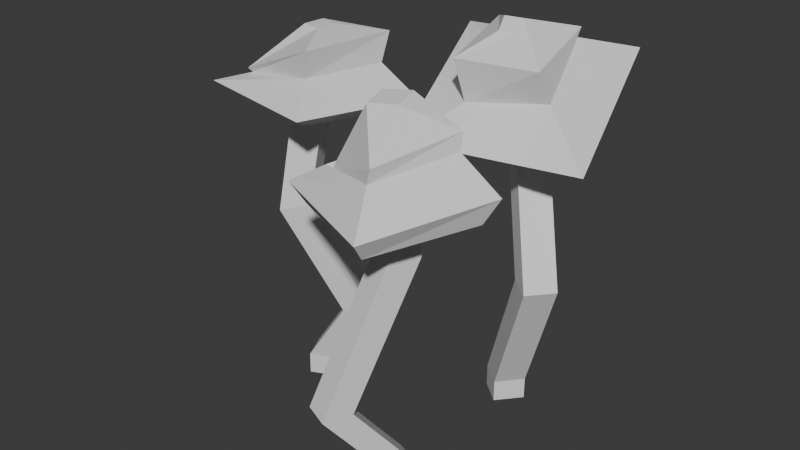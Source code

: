 # Source: seta_v6_auo1003.blend  (saved by Blender 4.5.91; exported with 4.5.12 LTS)
import bpy
from mathutils import Matrix  # noqa: F401  (used for matrix-valued properties, if any)

bpy.ops.wm.read_factory_settings(use_empty=True)
scene = bpy.context.scene
scene.name = 'Scene'

# ---- collections
col_collection = bpy.data.collections.new('Collection'); scene.collection.children.link(col_collection)

# ---- world
world_world = bpy.data.worlds.new('World'); scene.world = world_world
world_world.use_nodes = True; world_world.node_tree.nodes.clear()
_N = world_world.node_tree.nodes; _L = world_world.node_tree.links
n0 = _N.new('ShaderNodeOutputWorld'); n0.name = 'World Output'; n0.location = (200, 100)
n1 = _N.new('ShaderNodeBackground'); n1.name = 'Background'; n1.location = (-200, 100)
n1.inputs[0].default_value = (0.05088, 0.05088, 0.05088, 1.0)
_L.new(n1.outputs[0], n0.inputs[0])
n0.is_active_output = True
world_world.color = (0.05088, 0.05088, 0.05088)
world_world.sun_shadow_jitter_overblur = 0.0

# ---- meshes
me_cube_034 = bpy.data.meshes.new('Cube.034')
me_cube_034.from_pydata([(0.1057, 0.21, -0.4734), (0.1057, 0.21, 0.1761), (0.1488, 0.1732, -0.4734), (0.1488, 0.1732, 0.1761), (0.06678, 0.1643, -0.4734), (0.06678, 0.1643, 0.1761), (0.1098, 0.1276, -0.4734), (0.1098, 0.1276, 0.1761), (0.09333, 0.254, 0.09091), (0.1364, 0.2172, 0.09091), (0.09877, 0.1731, 0.07533), (0.0557, 0.2099, 0.07533), (0.1488, 0.1732, -0.4306), (0.1098, 0.1276, -0.4306), (0.06678, 0.1643, -0.4306), (0.1057, 0.21, -0.4306), (0.2122, 0.1282, -0.1613), (0.2553, 0.09147, -0.1613), (0.2163, 0.04582, -0.1613), (0.1733, 0.08258, -0.1613), (0.08532, 0.1432, 0.2836), (0.05475, 0.2038, 0.1798), (0.1175, 0.151, 0.2831), (0.1488, 0.2264, 0.1783), (0.09527, 0.1128, 0.2665), (0.07538, 0.1158, 0.1453), (0.1274, 0.1206, 0.266), (0.1694, 0.1385, 0.1438), (0.01914, 0.2375, 0.1389), (0.1558, 0.2704, 0.1367), (0.1857, 0.1426, 0.08653), (0.04913, 0.1097, 0.08871), (0.1709, 0.2481, 0.2566), (0.1995, 0.0785, 0.2272), (0.04031, 0.06499, 0.2204), (0.0117, 0.2345, 0.2498), (-0.09163, 0.2909, 0.206), (0.2222, 0.3665, 0.201), (0.2976, 0.07223, 0.07369), (-0.01617, -0.003379, 0.07871), (0.05196, 0.2164, 0.1496), (0.146, 0.2391, 0.1481), (0.1666, 0.1511, 0.1136), (0.07259, 0.1285, 0.1151), (0.1626, 0.2508, 0.2357), (0.208, 0.1047, 0.1673), (0.05602, 0.07877, 0.1424), (0.01059, 0.2249, 0.2109), (-0.2052, 0.05316, -0.4788), (-0.2052, 0.05316, 0.1707), (-0.1813, 0.001868, -0.4788), (-0.1813, 0.001868, 0.1707), (-0.2596, 0.02777, -0.4788), (-0.2596, 0.02777, 0.1707), (-0.2356, -0.02353, -0.4788), (-0.2356, -0.02353, 0.1707), (-0.2154, -0.0009308, -0.08062), (-0.1914, -0.05223, -0.08062), (-0.244, -0.07676, -0.0962), (-0.2679, -0.02546, -0.0962), (-0.1813, 0.001868, -0.4361), (-0.2356, -0.02353, -0.4361), (-0.2596, 0.02777, -0.4361), (-0.2052, 0.05316, -0.4361), (-0.12, 0.06339, -0.3056), (-0.09599, 0.01209, -0.3056), (-0.1504, -0.0133, -0.3056), (-0.1743, 0.03799, -0.3056), (-0.2384, 0.04815, 0.2384), (-0.2631, 0.06688, 0.1238), (-0.2014, 0.04111, 0.2383), (-0.1547, 0.04628, 0.1234), (-0.243, 0.007039, 0.2382), (-0.2835, -0.04068, 0.1369), (-0.2059, -3.777e-06, 0.238), (-0.1751, -0.06128, 0.1365), (-0.2844, 0.09167, 0.07994), (-0.127, 0.06174, 0.07935), (-0.1567, -0.09459, 0.09846), (-0.3141, -0.06466, 0.09904), (-0.1328, 0.1063, 0.2234), (-0.1473, -0.09196, 0.231), (-0.3139, -0.06894, 0.1607), (-0.2995, 0.1293, 0.1532), (-0.3274, 0.1598, 0.1097), (-0.07112, 0.1111, 0.1088), (-0.1155, -0.1503, 0.1322), (-0.3717, -0.1016, 0.1332), (-0.263, 0.0638, 0.08644), (-0.1546, 0.0432, 0.08604), (-0.175, -0.06436, 0.09918), (-0.2834, -0.04376, 0.09959), (-0.1338, 0.0852, 0.1697), (-0.1548, -0.08629, 0.1808), (-0.3112, -0.0602, 0.1514), (-0.2902, 0.1113, 0.1404), (0.1183, -0.2035, -0.473), (0.1183, -0.2035, 0.1268), (0.07015, -0.183, -0.473), (0.07015, -0.183, 0.1268), (0.1399, -0.1525, -0.473), (0.1399, -0.1525, 0.1268), (0.09183, -0.132, -0.473), (0.09183, -0.132, 0.1268), (0.1229, -0.1926, -0.01558), (0.07478, -0.1721, -0.01558), (0.09572, -0.1229, -0.02997), (0.1438, -0.1433, -0.02997), (0.07015, -0.183, -0.4335), (0.09183, -0.132, -0.4335), (0.1399, -0.1525, -0.4335), (0.1183, -0.2035, -0.4335), (0.07352, -0.3087, -0.2935), (0.0254, -0.2883, -0.2935), (0.04709, -0.2373, -0.2935), (0.09521, -0.2577, -0.2935), (0.117, -0.1328, 0.2381), (0.06505, -0.07697, 0.09655), (0.1265, -0.1791, 0.2311), (0.1939, -0.1314, 0.09458), (0.06667, -0.1465, 0.2328), (0.01055, -0.2056, 0.09033), (0.07619, -0.1929, 0.2259), (0.1394, -0.2601, 0.08836), (0.04813, -0.03227, 0.04627), (0.2353, -0.1114, 0.04341), (0.1561, -0.2984, 0.03436), (-0.03108, -0.2192, 0.03722), (0.1914, -0.1066, 0.1838), (0.1447, -0.2654, 0.1628), (0.01546, -0.2078, 0.105), (0.06216, -0.04908, 0.126), (0.03444, -0.00118, 0.09248), (0.2589, -0.09611, 0.08905), (0.1665, -0.3263, 0.07018), (-0.05792, -0.2313, 0.07362), (0.06693, -0.07345, 0.04922), (0.1957, -0.1279, 0.04725), (0.1412, -0.2566, 0.04102), (0.01243, -0.2021, 0.04299), (0.193, -0.1153, 0.1535), (0.14, -0.267, 0.1374), (0.003996, -0.2081, 0.1114), (0.05692, -0.05638, 0.1275)], [], [(8, 1, 3, 9), (9, 3, 7, 10), (10, 7, 5, 11), (11, 5, 1, 8), (7, 3, 1, 5), (19, 11, 8, 16), (18, 10, 11, 19), (17, 9, 10, 18), (16, 8, 9, 17), (0, 15, 12, 2), (2, 12, 13, 6), (6, 13, 14, 4), (4, 14, 15, 0), (15, 16, 17, 12), (12, 17, 18, 13), (13, 18, 19, 14), (14, 19, 16, 15), (28, 29, 23, 21), (29, 30, 27, 23), (30, 31, 25, 27), (31, 28, 21, 25), (22, 20, 24, 26), (25, 43, 42, 27), (39, 36, 28, 31), (38, 39, 31, 30), (37, 38, 30, 29), (36, 37, 29, 28), (20, 22, 32, 35), (22, 26, 33, 32), (26, 24, 34, 33), (24, 20, 35, 34), (47, 44, 37, 36), (44, 45, 38, 37), (45, 46, 39, 38), (46, 47, 36, 39), (42, 43, 40, 41), (23, 41, 40, 21), (21, 40, 43, 25), (27, 42, 41, 23), (34, 35, 47, 46), (33, 34, 46, 45), (32, 33, 45, 44), (35, 32, 44, 47), (56, 49, 51, 57), (57, 51, 55, 58), (58, 55, 53, 59), (59, 53, 49, 56), (55, 51, 49, 53), (67, 59, 56, 64), (66, 58, 59, 67), (65, 57, 58, 66), (64, 56, 57, 65), (48, 63, 60, 50), (50, 60, 61, 54), (54, 61, 62, 52), (52, 62, 63, 48), (63, 64, 65, 60), (60, 65, 66, 61), (61, 66, 67, 62), (62, 67, 64, 63), (76, 77, 71, 69), (77, 78, 75, 71), (78, 79, 73, 75), (79, 76, 69, 73), (70, 68, 72, 74), (73, 91, 90, 75), (87, 84, 76, 79), (86, 87, 79, 78), (85, 86, 78, 77), (84, 85, 77, 76), (68, 70, 80, 83), (70, 74, 81, 80), (74, 72, 82, 81), (72, 68, 83, 82), (95, 92, 85, 84), (92, 93, 86, 85), (93, 94, 87, 86), (94, 95, 84, 87), (90, 91, 88, 89), (71, 89, 88, 69), (69, 88, 91, 73), (75, 90, 89, 71), (82, 83, 95, 94), (81, 82, 94, 93), (80, 81, 93, 92), (83, 80, 92, 95), (104, 97, 99, 105), (105, 99, 103, 106), (106, 103, 101, 107), (107, 101, 97, 104), (103, 99, 97, 101), (115, 107, 104, 112), (114, 106, 107, 115), (113, 105, 106, 114), (112, 104, 105, 113), (96, 111, 108, 98), (98, 108, 109, 102), (102, 109, 110, 100), (100, 110, 111, 96), (111, 112, 113, 108), (108, 113, 114, 109), (109, 114, 115, 110), (110, 115, 112, 111), (124, 125, 119, 117), (125, 126, 123, 119), (126, 127, 121, 123), (127, 124, 117, 121), (118, 116, 120, 122), (121, 139, 138, 123), (135, 132, 124, 127), (134, 135, 127, 126), (133, 134, 126, 125), (132, 133, 125, 124), (116, 118, 128, 131), (118, 122, 129, 128), (122, 120, 130, 129), (120, 116, 131, 130), (143, 140, 133, 132), (140, 141, 134, 133), (141, 142, 135, 134), (142, 143, 132, 135), (138, 139, 136, 137), (119, 137, 136, 117), (117, 136, 139, 121), (123, 138, 137, 119), (130, 131, 143, 142), (129, 130, 142, 141), (128, 129, 141, 140), (131, 128, 140, 143)])
_uv = me_cube_034.uv_layers.new(name='UVMap')
_uv.uv.foreach_set('vector', [0.4969, 0.5091, 0.4515, 0.5156, 0.4545, 0.5037, 0.4758, 0.4873, 0.4758, 0.4873, 0.4545, 0.5037, 0.4519, 0.5013, 0.4507, 0.4766, 0.4507, 0.4766, 0.4519, 0.5013, 0.4503, 0.5032, 0.431, 0.4877, 0.431, 0.4877, 0.4503, 0.5032, 0.4515, 0.5156, 0.4099, 0.5031, 0.4519, 0.5013, 0.4545, 0.5037, 0.4515, 0.5156, 0.4503, 0.5032, 0.4239, 0.3004, 0.431, 0.4877, 0.4099, 0.5031, 0.3782, 0.3055, 0.4581, 0.3005, 0.4507, 0.4766, 0.431, 0.4877, 0.4239, 0.3004, 0.4969, 0.3044, 0.4758, 0.4873, 0.4507, 0.4766, 0.4581, 0.3005, 0.531, 0.3077, 0.4969, 0.5091, 0.4758, 0.4873, 0.4969, 0.3044, 0.5629, 0.01253, 0.5673, 0.04588, 0.5183, 0.05731, 0.5187, 0.01835, 0.5187, 0.01835, 0.5183, 0.05731, 0.4622, 0.05206, 0.468, 0.008441, 0.468, 0.008441, 0.4622, 0.05206, 0.4135, 0.0372, 0.4164, 0.0002812, 0.4164, 0.0002812, 0.4135, 0.0372, 0.3612, 0.03965, 0.3612, 0.0002812, 0.5673, 0.04588, 0.531, 0.3077, 0.4969, 0.3044, 0.5183, 0.05731, 0.5183, 0.05731, 0.4969, 0.3044, 0.4581, 0.3005, 0.4622, 0.05206, 0.4622, 0.05206, 0.4581, 0.3005, 0.4239, 0.3004, 0.4135, 0.0372, 0.4135, 0.0372, 0.4239, 0.3004, 0.3782, 0.3055, 0.3612, 0.03965, 0.25, 0.9152, 0.2986, 0.7998, 0.3289, 0.842, 0.2987, 0.9006, 0.2986, 0.7998, 0.4375, 0.789, 0.4083, 0.8494, 0.3289, 0.842, 0.4375, 0.9375, 0.3413, 0.9817, 0.3486, 0.9371, 0.4065, 0.9035, 0.3413, 0.9817, 0.25, 0.9152, 0.2987, 0.9006, 0.3486, 0.9371, 0.5507, 0.5752, 0.528, 0.577, 0.528, 0.552, 0.5507, 0.5502, 0.3486, 0.9371, 0.3509, 0.9226, 0.3915, 0.8805, 0.4065, 0.9035, 0.04559, 0.07486, 0.01383, 0.07701, 0.0002812, 0.1271, 0.01642, 0.07584, 0.03534, 0.0002812, 0.04559, 0.07486, 0.01642, 0.07584, 0.01148, 0.03097, 0.0801, 0.2236, 0.3606, 0.5186, 0.1619, 0.475, 0.04858, 0.2919, 0.01383, 0.07701, 0.0801, 0.2236, 0.04858, 0.2919, 0.0002812, 0.1271, 0.1443, 0.07481, 0.1956, 0.1002, 0.1589, 0.1818, 0.09407, 0.09747, 0.1956, 0.1002, 0.2709, 0.1111, 0.3606, 0.2122, 0.1589, 0.1818, 0.126, 0.038, 0.1258, 0.05158, 0.0975, 0.05991, 0.09799, 0.01268, 0.1258, 0.05158, 0.1443, 0.07481, 0.09407, 0.09747, 0.0975, 0.05991, 0.07184, 0.09667, 0.1532, 0.1883, 0.0801, 0.2236, 0.01383, 0.07701, 0.1532, 0.1883, 0.3403, 0.31, 0.3606, 0.5186, 0.0801, 0.2236, 0.07228, 0.01288, 0.06999, 0.05956, 0.04559, 0.07486, 0.03534, 0.0002812, 0.06999, 0.05956, 0.07184, 0.09667, 0.01383, 0.07701, 0.04559, 0.07486, 0.3915, 0.8805, 0.3509, 0.9226, 0.3125, 0.8966, 0.337, 0.8555, 0.3289, 0.842, 0.337, 0.8555, 0.3125, 0.8966, 0.2987, 0.9006, 0.2987, 0.9006, 0.3125, 0.8966, 0.3509, 0.9226, 0.3486, 0.9371, 0.4083, 0.8494, 0.3915, 0.8805, 0.337, 0.8555, 0.3289, 0.842, 0.0975, 0.05991, 0.09407, 0.09747, 0.07184, 0.09667, 0.06999, 0.05956, 0.09799, 0.01268, 0.0975, 0.05991, 0.06999, 0.05956, 0.07228, 0.01288, 0.1589, 0.1818, 0.3606, 0.2122, 0.3403, 0.31, 0.1532, 0.1883, 0.09407, 0.09747, 0.1589, 0.1818, 0.1532, 0.1883, 0.07184, 0.09667, 0.7083, 0.404, 0.6338, 0.5028, 0.6396, 0.4906, 0.678, 0.3914, 0.678, 0.3914, 0.6396, 0.4906, 0.6364, 0.4841, 0.6484, 0.3856, 0.6484, 0.3856, 0.6364, 0.4841, 0.6328, 0.4896, 0.6205, 0.3845, 0.6205, 0.3845, 0.6328, 0.4896, 0.6338, 0.5028, 0.5888, 0.3878, 0.6364, 0.4841, 0.6396, 0.4906, 0.6338, 0.5028, 0.6328, 0.4896, 0.6185, 0.195, 0.6205, 0.3845, 0.5888, 0.3878, 0.5678, 0.1966, 0.6745, 0.2053, 0.6484, 0.3856, 0.6205, 0.3845, 0.6185, 0.195, 0.7211, 0.2154, 0.678, 0.3914, 0.6484, 0.3856, 0.6745, 0.2053, 0.766, 0.2184, 0.7083, 0.404, 0.678, 0.3914, 0.7211, 0.2154, 0.796, 0.04328, 0.7877, 0.07976, 0.7336, 0.07602, 0.7477, 0.03225, 0.7477, 0.03225, 0.7336, 0.07602, 0.6811, 0.04647, 0.6909, 0.0004649, 0.6909, 0.0004649, 0.6811, 0.04647, 0.6317, 0.03974, 0.6265, 0.0002812, 0.6265, 0.0002812, 0.6317, 0.03974, 0.5833, 0.06368, 0.5678, 0.0219, 0.7877, 0.07976, 0.766, 0.2184, 0.7211, 0.2154, 0.7336, 0.07602, 0.7336, 0.07602, 0.7211, 0.2154, 0.6745, 0.2053, 0.6811, 0.04647, 0.6811, 0.04647, 0.6745, 0.2053, 0.6185, 0.195, 0.6317, 0.03974, 0.6317, 0.03974, 0.6185, 0.195, 0.5678, 0.1966, 0.5833, 0.06368, 0.9383, 0.5034, 0.9997, 0.6055, 0.9592, 0.6085, 0.9214, 0.5406, 0.952, 0.7144, 0.8092, 0.662, 0.8475, 0.6346, 0.9363, 0.6576, 0.8092, 0.662, 0.8092, 0.5208, 0.8444, 0.5515, 0.8475, 0.6346, 0.8092, 0.5208, 0.9383, 0.5034, 0.9214, 0.5406, 0.8444, 0.5515, 0.5248, 0.5212, 0.5507, 0.5192, 0.5507, 0.5476, 0.5248, 0.5497, 0.8444, 0.5515, 0.8585, 0.5637, 0.8637, 0.6229, 0.8475, 0.6346, 0.5982, 0.7522, 0.6752, 0.9602, 0.6451, 0.9521, 0.5678, 0.7552, 0.631, 0.5377, 0.5982, 0.7522, 0.5678, 0.7552, 0.6104, 0.5498, 0.7892, 0.5332, 0.631, 0.5377, 0.6104, 0.5498, 0.7342, 0.5034, 0.6752, 0.9602, 0.7794, 0.9657, 0.7368, 0.9921, 0.6451, 0.9521, 0.7548, 0.8095, 0.7812, 0.8149, 0.8087, 0.8775, 0.6997, 0.8926, 0.7711, 0.6858, 0.7433, 0.6931, 0.6958, 0.6275, 0.8087, 0.6308, 0.7433, 0.6931, 0.741, 0.7539, 0.6414, 0.7388, 0.6958, 0.6275, 0.741, 0.7539, 0.7548, 0.8095, 0.6997, 0.8926, 0.6414, 0.7388, 0.6966, 0.9053, 0.7847, 0.9195, 0.7794, 0.9657, 0.6752, 0.9602, 0.7865, 0.5901, 0.6783, 0.6038, 0.631, 0.5377, 0.7892, 0.5332, 0.6783, 0.6038, 0.6415, 0.7439, 0.5982, 0.7522, 0.631, 0.5377, 0.6415, 0.7439, 0.6966, 0.9053, 0.6752, 0.9602, 0.5982, 0.7522, 0.8637, 0.6229, 0.8585, 0.5637, 0.9154, 0.5568, 0.9339, 0.6214, 0.9592, 0.6085, 0.9339, 0.6214, 0.9154, 0.5568, 0.9214, 0.5406, 0.9214, 0.5406, 0.9154, 0.5568, 0.8585, 0.5637, 0.8444, 0.5515, 0.8475, 0.6346, 0.8637, 0.6229, 0.9339, 0.6214, 0.9363, 0.6576, 0.6414, 0.7388, 0.6997, 0.8926, 0.6966, 0.9053, 0.6415, 0.7439, 0.6958, 0.6275, 0.6414, 0.7388, 0.6415, 0.7439, 0.6783, 0.6038, 0.8087, 0.6308, 0.6958, 0.6275, 0.6783, 0.6038, 0.7865, 0.5901, 0.6997, 0.8926, 0.8087, 0.8775, 0.7847, 0.9195, 0.6966, 0.9053, 0.8838, 0.4141, 0.8805, 0.4607, 0.8781, 0.4646, 0.8555, 0.4161, 0.8555, 0.4161, 0.8781, 0.4646, 0.8801, 0.4773, 0.8228, 0.4242, 0.9395, 0.428, 0.8801, 0.4773, 0.8836, 0.4652, 0.9127, 0.4188, 0.9127, 0.4188, 0.8836, 0.4652, 0.8805, 0.4607, 0.8838, 0.4141, 0.8801, 0.4773, 0.8781, 0.4646, 0.8805, 0.4607, 0.8836, 0.4652, 0.9242, 0.1982, 0.9127, 0.4188, 0.8838, 0.4141, 0.8892, 0.2021, 0.9684, 0.2031, 0.9395, 0.428, 0.9127, 0.4188, 0.9242, 0.1982, 0.8547, 0.2021, 0.8555, 0.4161, 0.8228, 0.4242, 0.8195, 0.1983, 0.8892, 0.2021, 0.8838, 0.4141, 0.8555, 0.4161, 0.8547, 0.2021, 0.8901, 0.01097, 0.8961, 0.05401, 0.8432, 0.05657, 0.846, 0.01981, 0.846, 0.01981, 0.8432, 0.05657, 0.7966, 0.03633, 0.8054, 0.0074, 0.9903, 0.0002812, 0.9903, 0.03783, 0.9439, 0.03423, 0.9406, 0.0002812, 0.9406, 0.0002812, 0.9439, 0.03423, 0.8961, 0.05401, 0.8901, 0.01097, 0.8961, 0.05401, 0.8892, 0.2021, 0.8547, 0.2021, 0.8432, 0.05657, 0.8432, 0.05657, 0.8547, 0.2021, 0.8195, 0.1983, 0.7966, 0.03633, 0.9903, 0.03783, 0.9684, 0.2031, 0.9242, 0.1982, 0.9439, 0.03423, 0.9439, 0.03423, 0.9242, 0.1982, 0.8892, 0.2021, 0.8961, 0.05401, 0.4908, 0.7201, 0.3107, 0.7884, 0.33, 0.7145, 0.4418, 0.6849, 0.25, 0.6498, 0.3271, 0.5192, 0.3484, 0.5657, 0.3013, 0.6521, 0.3271, 0.5192, 0.4908, 0.5409, 0.4468, 0.5802, 0.3484, 0.5657, 0.4908, 0.5409, 0.4908, 0.7201, 0.4418, 0.6849, 0.4468, 0.5802, 0.5242, 0.5553, 0.4914, 0.5578, 0.4914, 0.5217, 0.5242, 0.5192, 0.4468, 0.5802, 0.4288, 0.5957, 0.3564, 0.5865, 0.3484, 0.5657, 0.02192, 0.782, 0.1186, 0.9106, 0.1014, 0.9276, 0.0002812, 0.7854, 0.04806, 0.6128, 0.02192, 0.782, 0.0002812, 0.7854, 0.0302, 0.6039, 0.2011, 0.5403, 0.04806, 0.6128, 0.0302, 0.6039, 0.1656, 0.5192, 0.1186, 0.9106, 0.2494, 0.9386, 0.2296, 0.968, 0.1014, 0.9276, 0.2183, 0.7965, 0.2494, 0.783, 0.2436, 0.8595, 0.1414, 0.8686, 0.1913, 0.6956, 0.1714, 0.7336, 0.1181, 0.6637, 0.2265, 0.6255, 0.1714, 0.7336, 0.1868, 0.7725, 0.07694, 0.7656, 0.1181, 0.6637, 0.1868, 0.7725, 0.2183, 0.7965, 0.1414, 0.8686, 0.07694, 0.7656, 0.1397, 0.8718, 0.2359, 0.8821, 0.2494, 0.9386, 0.1186, 0.9106, 0.2089, 0.6075, 0.1033, 0.6556, 0.04806, 0.6128, 0.2011, 0.5403, 0.1033, 0.6556, 0.0696, 0.7695, 0.02192, 0.782, 0.04806, 0.6128, 0.0696, 0.7695, 0.1397, 0.8718, 0.1186, 0.9106, 0.02192, 0.782, 0.3564, 0.5865, 0.4288, 0.5957, 0.4217, 0.6704, 0.3331, 0.6687, 0.33, 0.7145, 0.3331, 0.6687, 0.4217, 0.6704, 0.4418, 0.6849, 0.4418, 0.6849, 0.4217, 0.6704, 0.4288, 0.5957, 0.4468, 0.5802, 0.3484, 0.5657, 0.3564, 0.5865, 0.3331, 0.6687, 0.3013, 0.6521, 0.07694, 0.7656, 0.1414, 0.8686, 0.1397, 0.8718, 0.0696, 0.7695, 0.1181, 0.6637, 0.07694, 0.7656, 0.0696, 0.7695, 0.1033, 0.6556, 0.2265, 0.6255, 0.1181, 0.6637, 0.1033, 0.6556, 0.2089, 0.6075, 0.1414, 0.8686, 0.2436, 0.8595, 0.2359, 0.8821, 0.1397, 0.8718])
me_cube_034.update()

# ---- objects
ob_cube_034 = bpy.data.objects.new('Cube.034', me_cube_034)

# ---- transforms, parenting, visibility, modifiers, constraints
ob_cube_034.location = (0.0, 0.0, 0.0)

# ---- collection membership
col_collection.objects.link(ob_cube_034)

# ---- scene / render settings (as saved in the file)
scene.frame_start = 1; scene.frame_end = 250; scene.frame_set(1)
scene.render.engine = 'BLENDER_EEVEE_NEXT'
bpy.context.view_layer.update()

# ---- added for rendering (the .blend has no active camera and no usable light): camera, sun
cam_auto = bpy.data.cameras.new('AutoCamera')
cam_auto.lens = 50.0
cam_auto.sensor_width = 36.0
cam_auto.clip_end = 1000.0
ob_auto_camera = bpy.data.objects.new('AutoCamera', cam_auto)
scene.collection.objects.link(ob_auto_camera)
ob_auto_camera.location = (1.09961, -1.34384, 0.811708)
ob_auto_camera.rotation_euler = (1.09748, -7.21219e-08, 0.694738)
scene.camera = ob_auto_camera
light_auto_sun = bpy.data.lights.new('AutoSun', 'SUN')
light_auto_sun.energy = 3.0
light_auto_sun.angle = 0.0523599
ob_auto_sun = bpy.data.objects.new('AutoSun', light_auto_sun)
scene.collection.objects.link(ob_auto_sun)
ob_auto_sun.rotation_euler = (0.872665, 0.174533, 0.523599)
bpy.context.view_layer.update()
